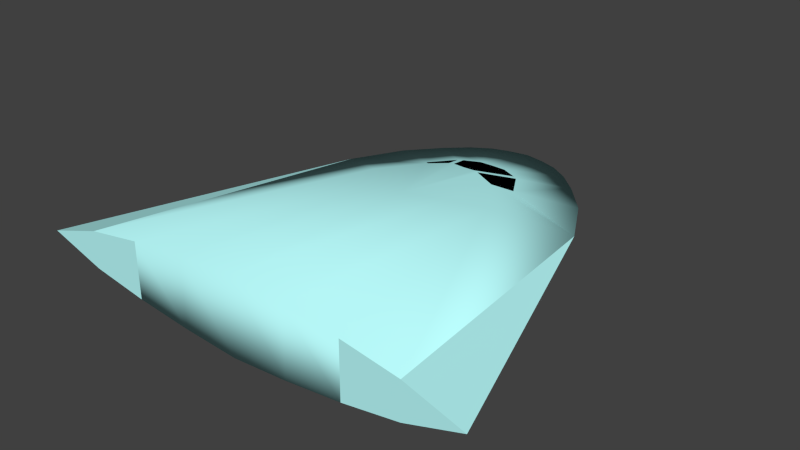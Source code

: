 # Source: com_sec.blend  (saved by Blender 2.66.0; exported with 4.5.12 LTS)
import bpy
from mathutils import Matrix  # noqa: F401  (used for matrix-valued properties, if any)

bpy.ops.wm.read_factory_settings(use_empty=True)
scene = bpy.context.scene
scene.name = 'Scene'

# ---- collections
col_collection_1 = bpy.data.collections.new('Collection 1'); scene.collection.children.link(col_collection_1)

# ---- materials (node trees are filled in below, after node groups)
mat_corv_engthrust_c_pz___000 = bpy.data.materials.new('CORV_EngThrust#C(PZ-).000')
mat_corv_engthrust_c_pz___000.alpha_threshold = 0.0
mat_corv_engthrust_c_pz___000.use_transparent_shadow = False
mat_corv_engthrust_c_pz___000.diffuse_color = (0.502, 1.0, 1.0, 1.0)
mat_corv_engthrust_c_pz___000.roughness = 0.5
mat_corv_engthrust_c_pz___000.specular_intensity = 0.0
mat_corv_engthrust_c_pz___000.line_color = (0.0, 0.0, 0.0, 1.0)
mat_black_000 = bpy.data.materials.new('Black.000')
mat_black_000.alpha_threshold = 0.0
mat_black_000.use_transparent_shadow = False
mat_black_000.diffuse_color = (0.0, 0.0, 0.0, 1.0)
mat_black_000.roughness = 0.5
mat_black_000.specular_intensity = 0.0
mat_black_000.line_color = (0.0, 0.0, 0.0, 1.0)

# ---- material node trees

# ---- world
world_world = bpy.data.worlds.new('World'); scene.world = world_world
world_world.color = (0.05088, 0.05088, 0.05088)
world_world.use_sun_shadow = False
world_world.sun_shadow_jitter_overblur = 0.0
world_world.cycles.sampling_method = 'MANUAL'
world_world.cycles.sample_map_resolution = 256

# ---- meshes
me_corvette_0_t_pso_000 = bpy.data.meshes.new('Corvette_0_T.PSO.000')
me_corvette_0_t_pso_000.from_pydata([(0.9, 10.98, 0.5872), (0.0, 10.98, 0.6035), (0.75, 8.027, 1.525), (0.0, 8.027, 1.502), (-0.75, 8.027, 1.525), (-0.9, 10.98, 0.5872), (3.25, 8.527, 0.7394), (2.2, 10.33, 0.5916), (2.35, 7.527, 1.268), (1.05, 7.927, 1.518), (-2.2, 10.33, 0.5916), (-1.05, 7.927, 1.518), (-2.35, 7.527, 1.268), (-3.25, 8.527, 0.7394), (1.9, 10.53, 0.5829), (-1.9, 10.53, 0.5829), (-2.4, 14.28, 0.007298), (-0.01832, 14.88, 0.007298), (2.4, 14.28, 0.007298), (4.885, 12.33, 0.007298), (14.26, -10.72, 0.007298), (0.0, -10.72, 2.368), (0.0, 2.177, 2.007), (8.3, 7.177, 0.007298), (-14.26, -10.72, 0.007298), (-8.3, 7.177, 0.007298), (-4.885, 12.33, 0.007298), (0.0, 2.177, -1.993), (0.0, -10.72, -2.387), (7.132, -10.72, 1.738), (7.132, -10.72, -1.739), (-7.132, -10.72, -1.739), (-7.132, -10.72, 1.738), (4.15, 4.677, 1.38), (-4.15, 4.677, 1.38), (4.15, 4.677, -1.439), (-4.15, 4.677, -1.439), (-3.566, -10.72, -2.139), (-2.075, 3.427, 1.694), (-3.566, -10.72, 2.129), (-2.075, 3.427, -1.716), (-10.7, -10.72, 1.147), (10.7, -10.72, 1.147), (10.7, -10.72, -1.141), (-10.7, -10.72, -1.141), (2.075, 3.427, 1.694), (2.075, 3.427, -1.716), (3.566, -10.72, -2.139), (3.566, -10.72, 2.129), (-6.622, 10.33, 0.007298), (6.622, 10.33, 0.007298), (1.295, 14.64, 0.007298), (-1.314, 14.64, 0.007298), (-3.575, 13.54, 0.007298), (3.575, 13.54, 0.007298)], [], [(2, 9, 7), (10, 11, 4), (15, 10, 4), (5, 52, 16), (52, 5, 17), (48, 29, 33, 45), (23, 8, 33), (41, 25, 24), (38, 12, 34), (12, 38, 22), (23, 6, 8), (19, 7, 6), (14, 7, 19), (0, 14, 19), (15, 5, 26), (26, 10, 15), (10, 26, 13), (12, 13, 25), (25, 34, 12), (9, 2, 22), (8, 9, 22), (11, 12, 22), (4, 11, 22), (22, 2, 3), (3, 4, 22), (17, 5, 1), (17, 1, 0), (2, 14, 0), (3, 0, 1), (3, 1, 5), (4, 3, 5), (9, 8, 6), (12, 11, 10), (3, 2, 0), (15, 4, 5), (7, 9, 6), (13, 12, 10), (0, 51, 17), (51, 0, 18), (44, 31, 32, 41), (47, 46, 35, 30), (35, 46, 27, 19), (38, 34, 32, 39), (43, 42, 29, 30), (27, 40, 36, 26), (41, 34, 25), (40, 37, 31, 36), (48, 47, 30, 29), (37, 39, 32, 31), (42, 43, 20), (41, 24, 44), (2, 7, 14), (22, 38, 39, 21), (27, 28, 37, 40), (28, 21, 39, 37), (21, 28, 47, 48), (21, 48, 45, 22), (43, 35, 23), (42, 20, 23), (28, 27, 46, 47), (31, 44, 36), (42, 23, 33), (41, 32, 34), (42, 33, 29), (44, 25, 36), (24, 25, 44), (20, 43, 23), (35, 43, 30), (8, 45, 33), (45, 8, 22), (50, 6, 23), (6, 50, 19), (49, 13, 26), (13, 49, 25), (19, 50, 35), (35, 50, 23), (49, 36, 25), (36, 49, 26), (52, 17, 27), (16, 52, 27), (51, 27, 17), (27, 51, 18), (53, 5, 16), (0, 54, 18), (54, 0, 19), (5, 53, 26), (53, 16, 27), (53, 27, 26), (18, 54, 27), (27, 54, 19)])
me_corvette_0_t_pso_000.polygons.foreach_set('use_smooth', [1, 1, 1, 1, 1, 1, 1, 0, 1, 1, 1, 1, 1, 1, 1, 1, 1, 1, 1, 1, 1, 1, 1, 1, 1, 1, 1, 1, 1, 1, 1, 1, 1, 1, 1, 1, 1, 1, 1, 0, 1, 1, 1, 0, 1, 1, 1, 1, 1, 0, 0, 1, 1, 1, 1, 1, 1, 1, 0, 1, 1, 1, 1, 1, 1, 0, 0, 1, 1, 1, 1, 1, 1, 1, 1, 1, 1, 1, 1, 1, 1, 1, 1, 1, 1, 1, 1, 1, 1, 1])
me_corvette_0_t_pso_000.polygons.foreach_set('material_index', [0, 0, 0, 0, 0, 0, 0, 0, 0, 0, 0, 0, 0, 0, 0, 0, 0, 0, 0, 0, 0, 0, 0, 0, 0, 0, 0, 1, 1, 1, 1, 1, 1, 1, 1, 1, 1, 0, 0, 0, 0, 0, 0, 0, 0, 0, 0, 0, 0, 0, 0, 0, 0, 0, 0, 0, 0, 0, 0, 0, 0, 0, 0, 0, 0, 0, 0, 0, 0, 0, 0, 0, 0, 0, 0, 0, 0, 0, 0, 0, 0, 0, 0, 0, 0, 0, 0, 0, 0, 0])
_uv = me_corvette_0_t_pso_000.uv_layers.new(name='UVMap')
_uv.uv.foreach_set('vector', [0.288, 0.7884, 0.296, 0.786, 0.3172, 0.8342, 0.2327, 0.8342, 0.2541, 0.786, 0.262, 0.7883, 0.2391, 0.8386, 0.2327, 0.8342, 0.262, 0.7883, 0.2582, 0.8466, 0.2506, 0.9144, 0.2307, 0.9075, 0.2506, 0.9144, 0.2582, 0.8466, 0.2746, 0.9188, 0.3361, 0.462, 0.3991, 0.4614, 0.3489, 0.7319, 0.3119, 0.7113, 0.4273, 0.7786, 0.3191, 0.7805, 0.3489, 0.7319, 0.08705, 0.461, 0.1226, 0.7786, 0.02092, 0.4612, 0.238, 0.7113, 0.2309, 0.7807, 0.201, 0.7319, 0.2309, 0.7807, 0.238, 0.7113, 0.275, 0.6907, 0.4273, 0.7786, 0.3363, 0.8004, 0.3191, 0.7805, 0.3644, 0.8715, 0.3172, 0.8342, 0.3363, 0.8004, 0.3108, 0.8386, 0.3172, 0.8342, 0.3644, 0.8715, 0.2917, 0.8466, 0.3108, 0.8386, 0.3644, 0.8715, 0.2391, 0.8386, 0.2582, 0.8466, 0.1855, 0.8716, 0.1855, 0.8716, 0.2327, 0.8342, 0.2391, 0.8386, 0.2327, 0.8342, 0.1855, 0.8716, 0.2134, 0.8005, 0.2309, 0.7807, 0.2134, 0.8005, 0.1226, 0.7786, 0.1226, 0.7786, 0.201, 0.7319, 0.2309, 0.7807, 0.296, 0.786, 0.288, 0.7884, 0.275, 0.6907, 0.3191, 0.7805, 0.296, 0.786, 0.275, 0.6907, 0.2541, 0.786, 0.2309, 0.7807, 0.275, 0.6907, 0.262, 0.7883, 0.2541, 0.786, 0.275, 0.6907, 0.275, 0.6907, 0.288, 0.7884, 0.275, 0.7886, 0.275, 0.7886, 0.262, 0.7883, 0.275, 0.6907, 0.2746, 0.9188, 0.2582, 0.8466, 0.275, 0.8465, 0.2746, 0.9188, 0.275, 0.8465, 0.2917, 0.8466, 0.288, 0.7884, 0.3108, 0.8386, 0.2917, 0.8466, 0.275, 0.7886, 0.2917, 0.8466, 0.275, 0.8465, 0.275, 0.7886, 0.275, 0.8465, 0.2582, 0.8466, 0.262, 0.7883, 0.275, 0.7886, 0.2582, 0.8466, 0.296, 0.786, 0.3191, 0.7805, 0.3363, 0.8004, 0.2309, 0.7807, 0.2541, 0.786, 0.2327, 0.8342, 0.275, 0.7886, 0.288, 0.7884, 0.2917, 0.8466, 0.2391, 0.8386, 0.262, 0.7883, 0.2582, 0.8466, 0.3172, 0.8342, 0.296, 0.786, 0.3363, 0.8004, 0.2134, 0.8005, 0.2309, 0.7807, 0.2327, 0.8342, 0.2917, 0.8466, 0.2989, 0.9144, 0.2746, 0.9188, 0.2989, 0.9144, 0.2917, 0.8466, 0.3192, 0.9075, 0.1401, 0.3466, 0.2033, 0.336, 0.2033, 0.3976, 0.1401, 0.3871, 0.7853, 0.9149, 0.7647, 0.6667, 0.7994, 0.6409, 0.8505, 0.9151, 0.7994, 0.6409, 0.7647, 0.6667, 0.7252, 0.683, 0.8206, 0.5085, 0.238, 0.7113, 0.201, 0.7319, 0.1508, 0.4614, 0.2137, 0.462, 0.5191, 0.3464, 0.5191, 0.3869, 0.456, 0.3974, 0.4559, 0.3358, 0.7252, 0.683, 0.6856, 0.6667, 0.6509, 0.6409, 0.6298, 0.5086, 0.08705, 0.461, 0.201, 0.7319, 0.1226, 0.7786, 0.6856, 0.6667, 0.665, 0.9149, 0.5998, 0.9151, 0.6509, 0.6409, 0.3928, 0.4044, 0.3928, 0.3288, 0.4559, 0.3358, 0.456, 0.3974, 0.2664, 0.3288, 0.2665, 0.4045, 0.2033, 0.3976, 0.2033, 0.336, 0.5191, 0.3869, 0.5191, 0.3464, 0.5823, 0.3667, 0.1401, 0.3871, 0.07696, 0.367, 0.1401, 0.3466, 0.288, 0.7884, 0.3172, 0.8342, 0.3108, 0.8386, 0.275, 0.6907, 0.238, 0.7113, 0.2137, 0.462, 0.2749, 0.4622, 0.7252, 0.683, 0.7251, 0.9145, 0.665, 0.9149, 0.6856, 0.6667, 0.3296, 0.3244, 0.3297, 0.4086, 0.2665, 0.4045, 0.2664, 0.3288, 0.3297, 0.4086, 0.3296, 0.3244, 0.3928, 0.3288, 0.3928, 0.4044, 0.2749, 0.4622, 0.3361, 0.462, 0.3119, 0.7113, 0.275, 0.6907, 0.9136, 0.9151, 0.7994, 0.6409, 0.8757, 0.5976, 0.4628, 0.4609, 0.529, 0.4612, 0.4273, 0.7786, 0.7251, 0.9145, 0.7252, 0.683, 0.7647, 0.6667, 0.7853, 0.9149, 0.5998, 0.9151, 0.5367, 0.9151, 0.6509, 0.6409, 0.4628, 0.4609, 0.4273, 0.7786, 0.3489, 0.7319, 0.08705, 0.461, 0.1508, 0.4614, 0.201, 0.7319, 0.4628, 0.4609, 0.3489, 0.7319, 0.3991, 0.4614, 0.5367, 0.9151, 0.5747, 0.5976, 0.6509, 0.6409, 0.4705, 0.9143, 0.5747, 0.5976, 0.5367, 0.9151, 0.9798, 0.9143, 0.9136, 0.9151, 0.8757, 0.5976, 0.7994, 0.6409, 0.9136, 0.9151, 0.8505, 0.9151, 0.3191, 0.7805, 0.3119, 0.7113, 0.3489, 0.7319, 0.3119, 0.7113, 0.3191, 0.7805, 0.275, 0.6907, 0.397, 0.8351, 0.3363, 0.8004, 0.4273, 0.7786, 0.3363, 0.8004, 0.397, 0.8351, 0.3644, 0.8715, 0.1529, 0.8351, 0.2134, 0.8005, 0.1855, 0.8716, 0.2134, 0.8005, 0.1529, 0.8351, 0.1226, 0.7786, 0.8206, 0.5085, 0.8484, 0.5434, 0.7994, 0.6409, 0.7994, 0.6409, 0.8484, 0.5434, 0.8757, 0.5976, 0.6019, 0.5435, 0.6509, 0.6409, 0.5747, 0.5976, 0.6509, 0.6409, 0.6019, 0.5435, 0.6298, 0.5086, 0.698, 0.4627, 0.7252, 0.4577, 0.7252, 0.683, 0.6724, 0.4722, 0.698, 0.4627, 0.7252, 0.683, 0.7523, 0.4627, 0.7252, 0.683, 0.7252, 0.4577, 0.7252, 0.683, 0.7523, 0.4627, 0.7779, 0.4721, 0.2092, 0.8939, 0.2582, 0.8466, 0.2307, 0.9075, 0.2917, 0.8466, 0.3407, 0.8939, 0.3192, 0.9075, 0.3407, 0.8939, 0.2917, 0.8466, 0.3644, 0.8715, 0.2582, 0.8466, 0.2092, 0.8939, 0.1855, 0.8716, 0.65, 0.4878, 0.6724, 0.4722, 0.7252, 0.683, 0.65, 0.4878, 0.7252, 0.683, 0.6298, 0.5086, 0.7779, 0.4721, 0.8004, 0.4877, 0.7252, 0.683, 0.7252, 0.683, 0.8004, 0.4877, 0.8206, 0.5085])
_ca = me_corvette_0_t_pso_000.color_attributes.new('Col', 'BYTE_COLOR', 'CORNER')
_ca.data.foreach_set('color', [1.0, 1.0, 1.0, 1.0, 1.0, 1.0, 1.0, 1.0, 1.0, 1.0, 1.0, 1.0, 1.0, 1.0, 1.0, 1.0, 1.0, 1.0, 1.0, 1.0, 1.0, 1.0, 1.0, 1.0, 1.0, 1.0, 1.0, 1.0, 1.0, 1.0, 1.0, 1.0, 1.0, 1.0, 1.0, 1.0, 1.0, 1.0, 1.0, 1.0, 1.0, 1.0, 1.0, 1.0, 1.0, 1.0, 1.0, 1.0, 1.0, 1.0, 1.0, 1.0, 1.0, 1.0, 1.0, 1.0, 1.0, 1.0, 1.0, 1.0, 1.0, 1.0, 1.0, 1.0, 1.0, 1.0, 1.0, 1.0, 1.0, 1.0, 1.0, 1.0, 1.0, 1.0, 1.0, 1.0, 1.0, 1.0, 1.0, 1.0, 1.0, 1.0, 1.0, 1.0, 1.0, 1.0, 1.0, 1.0, 1.0, 1.0, 1.0, 1.0, 1.0, 1.0, 1.0, 1.0, 1.0, 1.0, 1.0, 1.0, 1.0, 1.0, 1.0, 1.0, 1.0, 1.0, 1.0, 1.0, 1.0, 1.0, 1.0, 1.0, 1.0, 1.0, 1.0, 1.0, 1.0, 1.0, 1.0, 1.0, 1.0, 1.0, 1.0, 1.0, 1.0, 1.0, 1.0, 1.0, 1.0, 1.0, 1.0, 1.0, 1.0, 1.0, 1.0, 1.0, 1.0, 1.0, 1.0, 1.0, 1.0, 1.0, 1.0, 1.0, 1.0, 1.0, 1.0, 1.0, 1.0, 1.0, 1.0, 1.0, 1.0, 1.0, 1.0, 1.0, 1.0, 1.0, 1.0, 1.0, 1.0, 1.0, 1.0, 1.0, 1.0, 1.0, 1.0, 1.0, 1.0, 1.0, 1.0, 1.0, 1.0, 1.0, 1.0, 1.0, 1.0, 1.0, 1.0, 1.0, 1.0, 1.0, 1.0, 1.0, 1.0, 1.0, 1.0, 1.0, 1.0, 1.0, 1.0, 1.0, 1.0, 1.0, 1.0, 1.0, 1.0, 1.0, 1.0, 1.0, 1.0, 1.0, 1.0, 1.0, 1.0, 1.0, 1.0, 1.0, 1.0, 1.0, 1.0, 1.0, 1.0, 1.0, 1.0, 1.0, 1.0, 1.0, 1.0, 1.0, 1.0, 1.0, 1.0, 1.0, 1.0, 1.0, 1.0, 1.0, 1.0, 1.0, 1.0, 1.0, 1.0, 1.0, 1.0, 1.0, 1.0, 1.0, 1.0, 1.0, 1.0, 1.0, 1.0, 1.0, 1.0, 1.0, 1.0, 1.0, 1.0, 1.0, 1.0, 1.0, 1.0, 1.0, 1.0, 1.0, 1.0, 1.0, 1.0, 1.0, 1.0, 1.0, 1.0, 1.0, 1.0, 1.0, 1.0, 1.0, 1.0, 1.0, 1.0, 1.0, 1.0, 1.0, 1.0, 1.0, 1.0, 1.0, 1.0, 1.0, 1.0, 1.0, 1.0, 1.0, 1.0, 1.0, 1.0, 1.0, 1.0, 1.0, 1.0, 1.0, 1.0, 1.0, 1.0, 1.0, 1.0, 1.0, 1.0, 1.0, 1.0, 1.0, 1.0, 1.0, 1.0, 1.0, 1.0, 1.0, 1.0, 1.0, 1.0, 1.0, 1.0, 1.0, 1.0, 1.0, 1.0, 1.0, 1.0, 1.0, 1.0, 1.0, 1.0, 1.0, 1.0, 1.0, 1.0, 1.0, 1.0, 1.0, 1.0, 1.0, 1.0, 1.0, 1.0, 1.0, 1.0, 1.0, 1.0, 1.0, 1.0, 1.0, 1.0, 1.0, 1.0, 1.0, 1.0, 1.0, 1.0, 1.0, 1.0, 1.0, 1.0, 1.0, 1.0, 1.0, 1.0, 1.0, 1.0, 1.0, 1.0, 1.0, 1.0, 1.0, 1.0, 1.0, 1.0, 1.0, 1.0, 1.0, 1.0, 1.0, 1.0, 1.0, 1.0, 1.0, 1.0, 1.0, 1.0, 1.0, 1.0, 1.0, 1.0, 1.0, 1.0, 1.0, 1.0, 1.0, 1.0, 1.0, 1.0, 1.0, 1.0, 1.0, 1.0, 1.0, 1.0, 1.0, 1.0, 1.0, 1.0, 1.0, 1.0, 1.0, 1.0, 1.0, 1.0, 1.0, 1.0, 1.0, 1.0, 1.0, 1.0, 1.0, 1.0, 1.0, 1.0, 1.0, 1.0, 1.0, 1.0, 1.0, 1.0, 1.0, 1.0, 1.0, 1.0, 1.0, 1.0, 1.0, 1.0, 1.0, 1.0, 1.0, 1.0, 1.0, 1.0, 1.0, 1.0, 1.0, 1.0, 1.0, 1.0, 1.0, 1.0, 1.0, 1.0, 1.0, 1.0, 1.0, 1.0, 1.0, 1.0, 1.0, 1.0, 1.0, 1.0, 1.0, 1.0, 1.0, 1.0, 1.0, 1.0, 1.0, 1.0, 1.0, 1.0, 1.0, 1.0, 1.0, 1.0, 1.0, 1.0, 1.0, 1.0, 1.0, 1.0, 1.0, 1.0, 1.0, 1.0, 1.0, 1.0, 1.0, 1.0, 1.0, 1.0, 1.0, 1.0, 1.0, 1.0, 1.0, 1.0, 1.0, 1.0, 1.0, 1.0, 1.0, 1.0, 1.0, 1.0, 1.0, 1.0, 1.0, 1.0, 1.0, 1.0, 1.0, 1.0, 1.0, 1.0, 1.0, 1.0, 1.0, 1.0, 1.0, 1.0, 1.0, 1.0, 1.0, 1.0, 1.0, 1.0, 1.0, 1.0, 1.0, 1.0, 1.0, 1.0, 1.0, 1.0, 1.0, 1.0, 1.0, 1.0, 1.0, 1.0, 1.0, 1.0, 1.0, 1.0, 1.0, 1.0, 1.0, 1.0, 1.0, 1.0, 1.0, 1.0, 1.0, 1.0, 1.0, 1.0, 1.0, 1.0, 1.0, 1.0, 1.0, 1.0, 1.0, 1.0, 1.0, 1.0, 1.0, 1.0, 1.0, 1.0, 1.0, 1.0, 1.0, 1.0, 1.0, 1.0, 1.0, 1.0, 1.0, 1.0, 1.0, 1.0, 1.0, 1.0, 1.0, 1.0, 1.0, 1.0, 1.0, 1.0, 1.0, 1.0, 1.0, 1.0, 1.0, 1.0, 1.0, 1.0, 1.0, 1.0, 1.0, 1.0, 1.0, 1.0, 1.0, 1.0, 1.0, 1.0, 1.0, 1.0, 1.0, 1.0, 1.0, 1.0, 1.0, 1.0, 1.0, 1.0, 1.0, 1.0, 1.0, 1.0, 1.0, 1.0, 1.0, 1.0, 1.0, 1.0, 1.0, 1.0, 1.0, 1.0, 1.0, 1.0, 1.0, 1.0, 1.0, 1.0, 1.0, 1.0, 1.0, 1.0, 1.0, 1.0, 1.0, 1.0, 1.0, 1.0, 1.0, 1.0, 1.0, 1.0, 1.0, 1.0, 1.0, 1.0, 1.0, 1.0, 1.0, 1.0, 1.0, 1.0, 1.0, 1.0, 1.0, 1.0, 1.0, 1.0, 1.0, 1.0, 1.0, 1.0, 1.0, 1.0, 1.0, 1.0, 1.0, 1.0, 1.0, 1.0, 1.0, 1.0, 1.0, 1.0, 1.0, 1.0, 1.0, 1.0, 1.0, 1.0, 1.0, 1.0, 1.0, 1.0, 1.0, 1.0, 1.0, 1.0, 1.0, 1.0, 1.0, 1.0, 1.0, 1.0, 1.0, 1.0, 1.0, 1.0, 1.0, 1.0, 1.0, 1.0, 1.0, 1.0, 1.0, 1.0, 1.0, 1.0, 1.0, 1.0, 1.0, 1.0, 1.0, 1.0, 1.0, 1.0, 1.0, 1.0, 1.0, 1.0, 1.0, 1.0, 1.0, 1.0, 1.0, 1.0, 1.0, 1.0, 1.0, 1.0, 1.0, 1.0, 1.0, 1.0, 1.0, 1.0, 1.0, 1.0, 1.0, 1.0, 1.0, 1.0, 1.0, 1.0, 1.0, 1.0, 1.0, 1.0, 1.0, 1.0, 1.0, 1.0, 1.0, 1.0, 1.0, 1.0, 1.0, 1.0, 1.0, 1.0, 1.0, 1.0, 1.0, 1.0, 1.0, 1.0, 1.0, 1.0, 1.0, 1.0, 1.0, 1.0, 1.0, 1.0, 1.0, 1.0, 1.0, 1.0, 1.0, 1.0, 1.0, 1.0, 1.0, 1.0, 1.0, 1.0, 1.0, 1.0, 1.0, 1.0, 1.0, 1.0, 1.0, 1.0, 1.0, 1.0, 1.0, 1.0, 1.0, 1.0, 1.0, 1.0, 1.0, 1.0, 1.0, 1.0, 1.0, 1.0, 1.0, 1.0, 1.0, 1.0, 1.0, 1.0, 1.0, 1.0, 1.0, 1.0, 1.0, 1.0, 1.0, 1.0, 1.0, 1.0, 1.0, 1.0, 1.0, 1.0, 1.0, 1.0, 1.0, 1.0, 1.0, 1.0, 1.0, 1.0, 1.0, 1.0, 1.0, 1.0, 1.0, 1.0, 1.0, 1.0, 1.0, 1.0, 1.0, 1.0, 1.0, 1.0, 1.0, 1.0, 1.0, 1.0, 1.0, 1.0, 1.0, 1.0, 1.0, 1.0, 1.0, 1.0, 1.0, 1.0, 1.0, 1.0, 1.0, 1.0, 1.0, 1.0, 1.0, 1.0, 1.0, 1.0, 1.0, 1.0, 1.0, 1.0, 1.0, 1.0, 1.0, 1.0, 1.0, 1.0, 1.0, 1.0, 1.0, 1.0, 1.0, 1.0, 1.0, 1.0, 1.0, 1.0, 1.0, 1.0, 1.0, 1.0, 1.0, 1.0, 1.0, 1.0, 1.0, 1.0, 1.0, 1.0, 1.0, 1.0, 1.0, 1.0, 1.0, 1.0, 1.0, 1.0, 1.0, 1.0, 1.0, 1.0, 1.0, 1.0, 1.0, 1.0, 1.0, 1.0, 1.0, 1.0, 1.0, 1.0, 1.0, 1.0, 1.0, 1.0, 1.0, 1.0, 1.0, 1.0, 1.0, 1.0, 1.0, 1.0, 1.0, 1.0, 1.0, 1.0, 1.0, 1.0, 1.0, 1.0, 1.0, 1.0, 1.0, 1.0, 1.0, 1.0, 1.0, 1.0, 1.0, 1.0, 1.0, 1.0, 1.0, 1.0, 1.0, 1.0, 1.0, 1.0, 1.0, 1.0, 1.0, 1.0, 1.0, 1.0, 1.0, 1.0, 1.0, 1.0, 1.0, 1.0, 1.0, 1.0, 1.0, 1.0, 1.0, 1.0, 1.0, 1.0, 1.0, 1.0, 1.0, 1.0, 1.0, 1.0, 1.0, 1.0, 1.0, 1.0, 1.0, 1.0, 1.0, 1.0, 1.0, 1.0, 1.0, 1.0, 1.0, 1.0, 1.0, 1.0, 1.0, 1.0, 1.0, 1.0, 1.0, 1.0, 1.0, 1.0, 1.0, 1.0, 1.0, 1.0, 1.0, 1.0, 1.0, 1.0, 1.0, 1.0, 1.0, 1.0, 1.0, 1.0, 1.0, 1.0, 1.0, 1.0, 1.0, 1.0, 1.0, 1.0, 1.0, 1.0, 1.0, 1.0, 1.0, 1.0, 1.0, 1.0, 1.0, 1.0, 1.0, 1.0, 1.0, 1.0, 1.0, 1.0, 1.0, 1.0, 1.0, 1.0, 1.0, 1.0, 1.0, 1.0, 1.0, 1.0, 1.0, 1.0, 1.0, 1.0, 1.0, 1.0, 1.0, 1.0, 1.0, 1.0, 1.0, 1.0, 1.0, 1.0, 1.0, 1.0, 1.0, 1.0, 1.0, 1.0, 1.0, 1.0, 1.0, 1.0, 1.0, 1.0, 1.0, 1.0, 1.0, 1.0, 1.0, 1.0, 1.0, 1.0, 1.0, 1.0, 1.0, 1.0, 1.0, 1.0, 1.0, 1.0, 1.0, 1.0, 1.0, 1.0, 1.0, 1.0, 1.0, 1.0, 1.0, 1.0, 1.0, 1.0, 1.0, 1.0, 1.0, 1.0, 1.0, 1.0, 1.0, 1.0, 1.0, 1.0, 1.0, 1.0, 1.0, 1.0, 1.0, 1.0, 1.0, 1.0, 1.0])
me_corvette_0_t_pso_000.materials.append(mat_corv_engthrust_c_pz___000)
me_corvette_0_t_pso_000.materials.append(mat_black_000)
me_corvette_0_t_pso_000.use_remesh_preserve_volume = False
me_corvette_0_t_pso_000.use_remesh_preserve_attributes = False
me_corvette_0_t_pso_000.use_mirror_vertex_groups = False
me_corvette_0_t_pso_000.update()

# ---- objects
ob_command_section_001 = bpy.data.objects.new('command_section.001', me_corvette_0_t_pso_000)

# ---- transforms, parenting, visibility, modifiers, constraints
ob_command_section_001.location = (0.0, 0.0, 0.0)
ob_command_section_001.lineart.crease_threshold = 0.0

# ---- collection membership
col_collection_1.objects.link(ob_command_section_001)

# ---- scene / render settings (as saved in the file)
scene.frame_start = 1; scene.frame_end = 250; scene.frame_set(1)
scene.render.engine = 'BLENDER_EEVEE_NEXT'
scene.render.image_settings.compression = 90
scene.render.resolution_percentage = 50
scene.render.dither_intensity = 0.0
scene.cycles.use_denoising = False
scene.cycles.samples = 10
scene.cycles.sampling_pattern = 'TABULATED_SOBOL'
scene.cycles.light_sampling_threshold = 0.0
scene.cycles.use_adaptive_sampling = False
scene.cycles.use_light_tree = False
scene.cycles.blur_glossy = 0.0
scene.cycles.volume_bounces = 1
scene.cycles.pixel_filter_type = 'GAUSSIAN'
scene.cycles.sample_clamp_indirect = 0.0
scene.view_settings.view_transform = 'Standard'
bpy.context.view_layer.update()

# ---- added for rendering (the .blend has no active camera and no usable light): camera, sun
cam_auto = bpy.data.cameras.new('AutoCamera')
cam_auto.lens = 50.0
cam_auto.sensor_width = 36.0
cam_auto.clip_end = 1000.0
ob_auto_camera = bpy.data.objects.new('AutoCamera', cam_auto)
scene.collection.objects.link(ob_auto_camera)
ob_auto_camera.location = (35.7363, -40.807, 28.5799)
ob_auto_camera.rotation_euler = (1.09748, -7.21219e-08, 0.694738)
scene.camera = ob_auto_camera
light_auto_sun = bpy.data.lights.new('AutoSun', 'SUN')
light_auto_sun.energy = 3.0
light_auto_sun.angle = 0.0523599
ob_auto_sun = bpy.data.objects.new('AutoSun', light_auto_sun)
scene.collection.objects.link(ob_auto_sun)
ob_auto_sun.rotation_euler = (0.872665, 0.174533, 0.523599)
bpy.context.view_layer.update()
